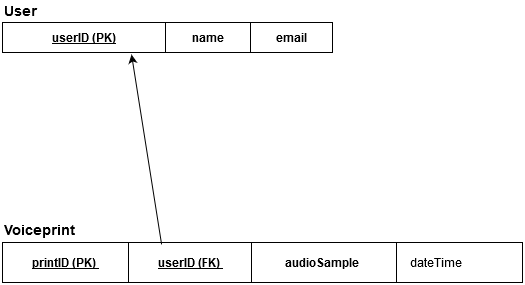

The diagram above was exported from draw.io. Its source (the exported page's mxGraphModel, read from the mxfile embedded in the PNG):
<mxGraphModel dx="1038" dy="526" grid="1" gridSize="10" guides="1" tooltips="1" connect="1" arrows="1" fold="1" page="1" pageScale="1" pageWidth="1100" pageHeight="850" math="0" shadow="0">
  <root>
    <mxCell id="0" />
    <mxCell id="1" parent="0" />
    <mxCell id="z9mSdyUaGk8Ni_VlhGYz-4" value="&lt;table style=&quot;width: 100% ; height: 100% ; border-collapse: collapse&quot; width=&quot;100%&quot; border=&quot;1&quot; align=&quot;center&quot;&gt;&lt;tbody&gt;&lt;tr&gt;&lt;td align=&quot;center&quot;&gt;&lt;u&gt;&lt;b&gt;printID (PK)&amp;nbsp; &lt;/b&gt;&lt;/u&gt;&lt;br&gt;&lt;/td&gt;&lt;td style=&quot;text-decoration: underline&quot; align=&quot;center&quot;&gt;&lt;b&gt;userID (FK)&lt;/b&gt;&amp;nbsp;&lt;br&gt;&lt;/td&gt;&lt;td align=&quot;center&quot;&gt;&lt;b&gt;audioSample&amp;nbsp; &lt;/b&gt;&lt;br&gt;&lt;/td&gt;&lt;td&gt;&amp;nbsp;&amp;nbsp;&amp;nbsp; dateTime&amp;nbsp; &lt;br&gt;&lt;/td&gt;&lt;/tr&gt;&lt;/tbody&gt;&lt;/table&gt;" style="text;html=1;strokeColor=none;fillColor=none;overflow=fill;" parent="1" vertex="1">
      <mxGeometry x="40" y="300" width="520" height="40" as="geometry" />
    </mxCell>
    <mxCell id="z9mSdyUaGk8Ni_VlhGYz-7" value="" style="endArrow=classic;html=1;entryX=0.391;entryY=1.067;entryDx=0;entryDy=0;exitX=0.306;exitY=0.05;exitDx=0;exitDy=0;exitPerimeter=0;entryPerimeter=0;" parent="1" source="z9mSdyUaGk8Ni_VlhGYz-4" target="65aLGm24JVQijL3sFGas-2" edge="1">
      <mxGeometry width="50" height="50" relative="1" as="geometry">
        <mxPoint x="125.83999999999992" y="260" as="sourcePoint" />
        <mxPoint x="185" y="120" as="targetPoint" />
      </mxGeometry>
    </mxCell>
    <mxCell id="65aLGm24JVQijL3sFGas-2" value="&lt;table style=&quot;width: 100% ; height: 100% ; border-collapse: collapse&quot; width=&quot;100%&quot; border=&quot;1&quot;&gt;&lt;tbody&gt;&lt;tr&gt;&lt;td align=&quot;center&quot;&gt;&lt;u&gt;&lt;b&gt;userID (PK)&lt;br&gt;&lt;/b&gt;&lt;/u&gt;&lt;/td&gt;&lt;td align=&quot;center&quot;&gt;&lt;b&gt;name&lt;/b&gt;&lt;/td&gt;&lt;td align=&quot;center&quot;&gt;&lt;b&gt;email&lt;/b&gt;&lt;/td&gt;&lt;/tr&gt;&lt;/tbody&gt;&lt;/table&gt;" style="text;html=1;strokeColor=none;fillColor=none;overflow=fill;" parent="1" vertex="1">
      <mxGeometry x="40" y="80" width="330" height="30" as="geometry" />
    </mxCell>
    <mxCell id="-2L6sWQSGbDTHZAsljIk-1" value="&lt;b&gt;&lt;font style=&quot;font-size: 14px&quot;&gt;User&lt;/font&gt;&lt;/b&gt;" style="text;html=1;resizable=0;points=[];autosize=1;align=left;verticalAlign=top;spacingTop=-4;" vertex="1" parent="1">
      <mxGeometry x="40" y="60" width="50" height="20" as="geometry" />
    </mxCell>
    <mxCell id="-2L6sWQSGbDTHZAsljIk-2" value="&lt;b&gt;&lt;font style=&quot;font-size: 14px&quot;&gt;Voiceprint&lt;/font&gt;&lt;/b&gt;" style="text;html=1;resizable=0;points=[];autosize=1;align=left;verticalAlign=top;spacingTop=-4;" vertex="1" parent="1">
      <mxGeometry x="40" y="279" width="80" height="20" as="geometry" />
    </mxCell>
  </root>
</mxGraphModel>